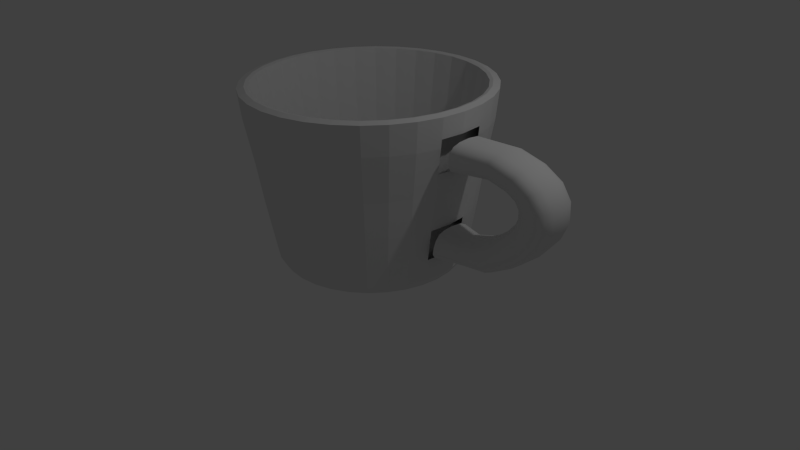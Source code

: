 # Source: cup_BA2.blend  (saved by Blender 2.70.0; exported with 4.5.12 LTS)
import bpy
from mathutils import Matrix  # noqa: F401  (used for matrix-valued properties, if any)

bpy.ops.wm.read_factory_settings(use_empty=True)
scene = bpy.context.scene
scene.name = 'Scene'

# ---- collections
col_collection_1 = bpy.data.collections.new('Collection 1'); scene.collection.children.link(col_collection_1)

# ---- world
world_world = bpy.data.worlds.new('World'); scene.world = world_world
world_world.color = (0.05088, 0.05088, 0.05088)
world_world.use_sun_shadow = False
world_world.sun_shadow_jitter_overblur = 0.0
world_world.cycles.sampling_method = 'MANUAL'
world_world.cycles.sample_map_resolution = 256

# ---- cameras
cam_camera = bpy.data.cameras.new('Camera')
cam_camera.clip_end = 100.0
cam_camera.lens = 35.0
cam_camera.sensor_width = 32.0
cam_camera.sensor_height = 18.0
cam_camera.ortho_scale = 7.314
cam_camera.dof.focus_distance = 0.0
cam_camera.dof.aperture_fstop = 128.0

# ---- lights
light_lamp = bpy.data.lights.new('Lamp', 'POINT')
light_lamp.transmission_factor = 0.0
light_lamp.cutoff_distance = 30.0
light_lamp.energy = 100.0
light_lamp.shadow_buffer_clip_start = 1.001
light_lamp.shadow_soft_size = 0.1
light_lamp.shadow_maximum_resolution = 0.006
light_lamp.use_absolute_resolution = True
light_lamp.cycles.use_multiple_importance_sampling = False

# ---- meshes
me_cylinder = bpy.data.meshes.new('Cylinder')
me_cylinder.from_pydata([(1.059, 0.2073, 0.5545), (1.067, 0.1995, 0.6003), (1.075, 0.1703, 0.6432), (1.081, 0.1117, 0.6751), (1.084, 0.01547, 0.6876), (1.082, -0.08353, 0.6805), (1.078, -0.1467, 0.6575), (1.07, -0.1769, 0.6163), (1.059, -0.1769, 0.5545), (1.047, -0.1608, 0.4918), (1.04, -0.1324, 0.4507), (1.036, -0.07816, 0.4282), (1.034, 0.01547, 0.4214), (1.037, 0.1117, 0.4339), (1.042, 0.1703, 0.4658), (1.05, 0.1995, 0.5088), (1.43, 0.2073, 0.5864), (1.44, 0.1995, 0.6258), (1.45, 0.1703, 0.6628), (1.457, 0.1117, 0.6903), (1.46, 0.01547, 0.7011), (1.459, -0.08353, 0.6949), (1.453, -0.1467, 0.6751), (1.444, -0.1769, 0.6396), (1.43, -0.1769, 0.5864), (1.415, -0.1608, 0.5323), (1.406, -0.1324, 0.4969), (1.401, -0.07816, 0.4776), (1.399, 0.01547, 0.4717), (1.402, 0.1117, 0.4825), (1.409, 0.1703, 0.51), (1.419, 0.1995, 0.547), (1.625, 0.2073, 0.5397), (1.65, 0.1995, 0.5754), (1.673, 0.1703, 0.609), (1.69, 0.1117, 0.6338), (1.697, 0.01547, 0.6436), (1.693, -0.08353, 0.638), (1.681, -0.1467, 0.6201), (1.659, -0.1769, 0.5879), (1.625, -0.1769, 0.5397), (1.592, -0.1608, 0.4908), (1.57, -0.1324, 0.4587), (1.558, -0.07816, 0.4412), (1.554, 0.01547, 0.4359), (1.561, 0.1117, 0.4456), (1.578, 0.1703, 0.4705), (1.601, 0.1995, 0.5041), (1.751, 0.2073, 0.4684), (1.792, 0.1995, 0.4941), (1.831, 0.1703, 0.5183), (1.859, 0.1117, 0.5362), (1.871, 0.01547, 0.5432), (1.864, -0.08353, 0.5392), (1.843, -0.1467, 0.5263), (1.806, -0.1769, 0.5031), (1.751, -0.1769, 0.4684), (1.695, -0.1608, 0.4332), (1.658, -0.1324, 0.4101), (1.637, -0.07816, 0.3975), (1.631, 0.01547, 0.3937), (1.642, 0.1117, 0.4007), (1.671, 0.1703, 0.4186), (1.71, 0.1995, 0.4427), (1.812, 0.2073, 0.3772), (1.864, 0.1995, 0.3867), (1.912, 0.1703, 0.3957), (1.949, 0.1117, 0.4023), (1.963, 0.01547, 0.4049), (1.955, -0.08353, 0.4034), (1.929, -0.1467, 0.3986), (1.882, -0.1769, 0.3901), (1.812, -0.1769, 0.3772), (1.74, -0.1608, 0.3642), (1.694, -0.1324, 0.3556), (1.668, -0.07816, 0.3509), (1.661, 0.01547, 0.3495), (1.675, 0.1117, 0.3521), (1.711, 0.1703, 0.3588), (1.76, 0.1995, 0.3677), (1.814, 0.2073, 0.2715), (1.867, 0.1995, 0.2653), (1.916, 0.1703, 0.2595), (1.953, 0.1117, 0.2552), (1.967, 0.01547, 0.2535), (1.959, -0.08353, 0.2544), (1.933, -0.1467, 0.2575), (1.885, -0.1769, 0.2631), (1.814, -0.1769, 0.2715), (1.741, -0.1608, 0.2799), (1.694, -0.1324, 0.2855), (1.668, -0.07816, 0.2885), (1.66, 0.01547, 0.2895), (1.674, 0.1117, 0.2878), (1.711, 0.1703, 0.2835), (1.761, 0.1995, 0.2776), (1.763, 0.2073, 0.1571), (1.811, 0.1995, 0.1399), (1.856, 0.1703, 0.1237), (1.89, 0.1117, 0.1117), (1.903, 0.01547, 0.107), (1.896, -0.08353, 0.1097), (1.872, -0.1467, 0.1183), (1.828, -0.1769, 0.1338), (1.763, -0.1769, 0.1571), (1.696, -0.1608, 0.1807), (1.653, -0.1324, 0.1961), (1.629, -0.07816, 0.2046), (1.622, 0.01547, 0.2071), (1.635, 0.1117, 0.2024), (1.669, 0.1703, 0.1904), (1.714, 0.1995, 0.1743), (1.665, 0.2073, 0.04052), (1.707, 0.1995, 0.01603), (1.747, 0.1703, -0.006979), (1.777, 0.1117, -0.02406), (1.788, 0.01547, -0.03075), (1.782, -0.08353, -0.02693), (1.76, -0.1467, -0.01461), (1.722, -0.1769, 0.007451), (1.665, -0.1769, 0.04052), (1.607, -0.1608, 0.07412), (1.569, -0.1324, 0.09613), (1.548, -0.07816, 0.1081), (1.542, 0.01547, 0.1118), (1.553, 0.1117, 0.1051), (1.583, 0.1703, 0.08802), (1.623, 0.1995, 0.06501), (1.527, 0.2073, -0.07108), (1.563, 0.1995, -0.1008), (1.597, 0.1703, -0.1287), (1.622, 0.1117, -0.1495), (1.632, 0.01547, -0.1576), (1.626, -0.08353, -0.153), (1.608, -0.1467, -0.138), (1.576, -0.1769, -0.1112), (1.527, -0.1769, -0.07108), (1.478, -0.1608, -0.03029), (1.445, -0.1324, -0.003582), (1.428, -0.07816, 0.01101), (1.422, 0.01547, 0.01543), (1.432, 0.1117, 0.007307), (1.457, 0.1703, -0.01342), (1.491, 0.1995, -0.04135), (1.355, 0.2073, -0.1701), (1.384, 0.1995, -0.204), (1.411, 0.1703, -0.2358), (1.431, 0.1117, -0.2594), (1.439, 0.01547, -0.2687), (1.434, -0.08353, -0.2634), (1.42, -0.1467, -0.2463), (1.394, -0.1769, -0.2158), (1.355, -0.1769, -0.1701), (1.316, -0.1608, -0.1236), (1.29, -0.1324, -0.09316), (1.276, -0.07816, -0.07654), (1.271, 0.01547, -0.0715), (1.279, 0.1117, -0.08076), (1.299, 0.1703, -0.1044), (1.326, 0.1995, -0.1362), (1.142, 0.182, -0.2168), (1.159, 0.1751, -0.2491), (1.175, 0.1498, -0.2795), (1.187, 0.09898, -0.302), (1.192, 0.01546, -0.3108), (1.189, -0.07046, -0.3058), (1.181, -0.1253, -0.2896), (1.165, -0.1515, -0.2604), (1.142, -0.1515, -0.2168), (1.118, -0.1375, -0.1724), (1.102, -0.1129, -0.1433), (1.094, -0.0658, -0.1275), (1.091, 0.01546, -0.1227), (1.096, 0.09898, -0.1315), (1.108, 0.1498, -0.1541), (1.124, 0.1751, -0.1844), (0.9151, 0.2073, -0.2193), (0.9083, 0.1995, -0.2656), (0.902, 0.1703, -0.3091), (0.8972, 0.1117, -0.3414), (0.8954, 0.01547, -0.3541), (0.8964, -0.08353, -0.3469), (0.8998, -0.1467, -0.3236), (0.9059, -0.1769, -0.2819), (0.9151, -0.1769, -0.2193), (0.9244, -0.1608, -0.1558), (0.9305, -0.1324, -0.1141), (0.9338, -0.07816, -0.09141), (0.9348, 0.01547, -0.08452), (0.933, 0.1117, -0.09717), (0.9283, 0.1703, -0.1295), (0.9219, 0.1995, -0.173), (2.502e-08, 6.005e-08, -0.6235), (2.502e-08, 0.7827, -0.6235), (-4.466e-09, 1.054, 0.8886), (0.1527, 0.7677, -0.6235), (0.2057, 1.034, 0.8886), (0.2995, 0.7231, -0.6235), (0.4035, 0.9741, 0.8886), (0.4348, 0.6508, -0.6235), (0.5858, 0.8767, 0.8886), (0.5535, 0.5535, -0.6235), (0.7455, 0.7455, 0.8886), (0.6508, 0.4348, -0.6235), (0.8767, 0.5858, 0.8886), (0.7231, 0.2995, -0.6235), (0.9741, 0.4035, 0.8886), (0.7677, 0.1527, -0.6235), (1.034, 0.2057, 0.8886), (0.7827, 1.191e-07, -0.6235), (1.054, 6.44e-08, 0.8886), (0.7677, -0.1527, -0.6235), (1.034, -0.2057, 0.8886), (0.7231, -0.2995, -0.6235), (0.9741, -0.4035, 0.8886), (0.6508, -0.4348, -0.6235), (0.8767, -0.5858, 0.8886), (0.5535, -0.5535, -0.6235), (0.7455, -0.7455, 0.8886), (0.4348, -0.6508, -0.6235), (0.5858, -0.8767, 0.8886), (0.2995, -0.7231, -0.6235), (0.4035, -0.9741, 0.8886), (0.1527, -0.7677, -0.6235), (0.2057, -1.034, 0.8886), (-2.3e-07, -0.7827, -0.6235), (-3.48e-07, -1.054, 0.8886), (-0.1527, -0.7677, -0.6235), (-0.2057, -1.034, 0.8886), (-0.2995, -0.7231, -0.6235), (-0.4035, -0.9741, 0.8886), (-0.4348, -0.6508, -0.6235), (-0.5858, -0.8767, 0.8886), (-0.5535, -0.5535, -0.6235), (-0.7455, -0.7455, 0.8886), (-0.6508, -0.4348, -0.6235), (-0.8767, -0.5858, 0.8886), (-0.7231, -0.2995, -0.6235), (-0.9741, -0.4035, 0.8886), (-0.7677, -0.1527, -0.6235), (-1.034, -0.2057, 0.8886), (-0.7827, 8.158e-07, -0.6235), (-1.054, 1.003e-06, 0.8886), (-0.7677, 0.1527, -0.6235), (-1.034, 0.2057, 0.8886), (-0.7231, 0.2995, -0.6235), (-0.9741, 0.4035, 0.8886), (-0.6508, 0.4348, -0.6235), (-0.8767, 0.5858, 0.8886), (-0.5535, 0.5535, -0.6235), (-0.7455, 0.7455, 0.8886), (-0.4348, 0.6508, -0.6235), (-0.5858, 0.8767, 0.8886), (-0.2995, 0.7231, -0.6235), (-0.4035, 0.9741, 0.8886), (-0.1527, 0.7677, -0.6235), (-0.2057, 1.034, 0.8886), (2.096e-08, 0.8235, -0.5579), (1.121e-08, 0.9067, -0.08121), (5.634e-09, 0.9548, 0.2421), (-1.475e-09, 1.027, 0.6384), (0.2004, 1.007, 0.6384), (0.1863, 0.9365, 0.2421), (0.1769, 0.8893, -0.08121), (0.1607, 0.8077, -0.5579), (0.393, 0.9489, 0.6384), (0.3654, 0.8821, 0.2421), (0.347, 0.8377, -0.08121), (0.3151, 0.7608, -0.5579), (0.5706, 0.8539, 0.6384), (0.5305, 0.7939, 0.2421), (0.5037, 0.7539, -0.08121), (0.4575, 0.6847, -0.5579), (0.7262, 0.7262, 0.6384), (0.6751, 0.6751, 0.2421), (0.6412, 0.6412, -0.08121), (0.5823, 0.5823, -0.5579), (0.8539, 0.5706, 0.6384), (0.7939, 0.5305, 0.2421), (0.7539, 0.5037, -0.08121), (0.6847, 0.4575, -0.5579), (0.9489, 0.393, 0.6384), (0.8821, 0.3654, 0.2421), (0.8377, 0.347, -0.08121), (0.7608, 0.3151, -0.5579), (1.007, 0.2004, 0.6384), (0.9365, 0.1863, 0.2421), (0.8893, 0.1769, -0.08121), (0.8077, 0.1607, -0.5579), (0.9548, 8.557e-08, 0.2421), (0.9067, 9.63e-08, -0.08121), (0.8235, 1.125e-07, -0.5579), (1.007, -0.2004, 0.6384), (0.9365, -0.1863, 0.2421), (0.8893, -0.1769, -0.08121), (0.8077, -0.1607, -0.5579), (0.9489, -0.393, 0.6384), (0.8821, -0.3654, 0.2421), (0.8377, -0.347, -0.08121), (0.7608, -0.3151, -0.5579), (0.8539, -0.5706, 0.6384), (0.7939, -0.5305, 0.2421), (0.7539, -0.5037, -0.08121), (0.6847, -0.4575, -0.5579), (0.7262, -0.7262, 0.6384), (0.6751, -0.6751, 0.2421), (0.6412, -0.6412, -0.08121), (0.5823, -0.5823, -0.5579), (0.5706, -0.8539, 0.6384), (0.5305, -0.7939, 0.2421), (0.5037, -0.7539, -0.08121), (0.4575, -0.6847, -0.5579), (0.393, -0.9489, 0.6384), (0.3654, -0.8821, 0.2421), (0.347, -0.8377, -0.08121), (0.3151, -0.7608, -0.5579), (0.2004, -1.007, 0.6384), (0.1863, -0.9365, 0.2421), (0.1769, -0.8893, -0.08121), (0.1607, -0.8077, -0.5579), (-3.361e-07, -1.027, 0.6384), (-3.055e-07, -0.9548, 0.2421), (-2.842e-07, -0.9067, -0.08121), (-2.474e-07, -0.8235, -0.5579), (-0.2004, -1.007, 0.6384), (-0.1863, -0.9365, 0.2421), (-0.1769, -0.8893, -0.08121), (-0.1607, -0.8077, -0.5579), (-0.393, -0.9489, 0.6384), (-0.3654, -0.8821, 0.2421), (-0.347, -0.8377, -0.08121), (-0.3151, -0.7608, -0.5579), (-0.5706, -0.8539, 0.6384), (-0.5305, -0.7939, 0.2421), (-0.5037, -0.7539, -0.08121), (-0.4575, -0.6847, -0.5579), (-0.7262, -0.7262, 0.6384), (-0.6751, -0.6751, 0.2421), (-0.6412, -0.6412, -0.08121), (-0.5823, -0.5823, -0.5579), (-0.8539, -0.5706, 0.6384), (-0.7939, -0.5305, 0.2421), (-0.7539, -0.5037, -0.08121), (-0.6847, -0.4575, -0.5579), (-0.9489, -0.393, 0.6384), (-0.8821, -0.3654, 0.2421), (-0.8377, -0.347, -0.08121), (-0.7608, -0.3151, -0.5579), (-1.007, -0.2004, 0.6384), (-0.9365, -0.1863, 0.2421), (-0.8893, -0.1769, -0.08121), (-0.8077, -0.1607, -0.5579), (-1.027, 9.84e-07, 0.6384), (-0.9548, 9.354e-07, 0.2421), (-0.9067, 9.034e-07, -0.08121), (-0.8235, 8.455e-07, -0.5579), (-1.007, 0.2004, 0.6384), (-0.9365, 0.1863, 0.2421), (-0.8893, 0.1769, -0.08121), (-0.8077, 0.1607, -0.5579), (-0.9489, 0.393, 0.6384), (-0.8821, 0.3654, 0.2421), (-0.8377, 0.347, -0.08121), (-0.7608, 0.3151, -0.5579), (-0.8539, 0.5706, 0.6384), (-0.7939, 0.5305, 0.2421), (-0.7539, 0.5038, -0.08121), (-0.6847, 0.4575, -0.5579), (-0.7262, 0.7262, 0.6384), (-0.6751, 0.6751, 0.2421), (-0.6412, 0.6412, -0.08121), (-0.5823, 0.5823, -0.5579), (-0.5706, 0.8539, 0.6384), (-0.5305, 0.7939, 0.2421), (-0.5037, 0.7539, -0.08121), (-0.4575, 0.6847, -0.5579), (-0.393, 0.9489, 0.6384), (-0.3654, 0.8821, 0.2421), (-0.347, 0.8377, -0.08121), (-0.3151, 0.7608, -0.5579), (-0.2004, 1.007, 0.6384), (-0.1863, 0.9365, 0.2421), (-0.1769, 0.8893, -0.08121), (-0.1607, 0.8077, -0.5579), (1.642e-09, 0.9954, 0.9031), (0.1942, 0.9763, 0.9031), (0.3809, 0.9196, 0.9031), (0.553, 0.8276, 0.9031), (0.7039, 0.7039, 0.9031), (0.8276, 0.553, 0.9031), (0.9196, 0.3809, 0.9031), (0.9763, 0.1942, 0.9031), (0.9954, 7.684e-08, 0.9031), (0.9763, -0.1942, 0.9031), (0.9196, -0.3809, 0.9031), (0.8276, -0.553, 0.9031), (0.7039, -0.7039, 0.9031), (0.553, -0.8276, 0.9031), (0.3809, -0.9196, 0.9031), (0.1942, -0.9763, 0.9031), (-3.227e-07, -0.9954, 0.9031), (-0.1942, -0.9763, 0.9031), (-0.3809, -0.9196, 0.9031), (-0.553, -0.8276, 0.9031), (-0.7039, -0.7039, 0.9031), (-0.8276, -0.553, 0.9031), (-0.9196, -0.3809, 0.9031), (-0.9763, -0.1942, 0.9031), (-0.9954, 9.628e-07, 0.9031), (-0.9763, 0.1942, 0.9031), (-0.9196, 0.3809, 0.9031), (-0.8276, 0.553, 0.9031), (-0.7039, 0.7039, 0.9031), (-0.553, 0.8276, 0.9031), (-0.3809, 0.9196, 0.9031), (-0.1942, 0.9763, 0.9031), (5.281e-09, 0.9658, 0.8944), (0.1884, 0.9472, 0.8944), (0.3696, 0.8922, 0.8944), (0.5365, 0.803, 0.8944), (0.6829, 0.6829, 0.8944), (0.803, 0.5365, 0.8944), (0.8922, 0.3696, 0.8944), (0.9472, 0.1884, 0.8944), (0.9658, 8.276e-08, 0.8944), (0.9472, -0.1884, 0.8944), (0.8922, -0.3696, 0.8944), (0.803, -0.5365, 0.8944), (0.6829, -0.6829, 0.8944), (0.5365, -0.803, 0.8944), (0.3696, -0.8922, 0.8944), (0.1884, -0.9472, 0.8944), (-3.094e-07, -0.9658, 0.8944), (-0.1884, -0.9472, 0.8944), (-0.3696, -0.8922, 0.8944), (-0.5365, -0.803, 0.8944), (-0.6829, -0.6829, 0.8944), (-0.803, -0.5365, 0.8944), (-0.8922, -0.3696, 0.8944), (-0.9472, -0.1884, 0.8944), (-0.9658, 9.424e-07, 0.8944), (-0.9472, 0.1884, 0.8944), (-0.8922, 0.3696, 0.8944), (-0.803, 0.5365, 0.8944), (-0.6829, 0.6829, 0.8944), (-0.5365, 0.803, 0.8944), (-0.3696, 0.8922, 0.8944), (-0.1884, 0.9472, 0.8944), (5.281e-09, 0.9658, 0.8944), (0.1884, 0.9472, 0.8944), (0.3696, 0.8922, 0.8944), (0.5365, 0.803, 0.8944), (0.6829, 0.6829, 0.8944), (0.803, 0.5365, 0.8944), (0.8922, 0.3696, 0.8944), (0.9472, 0.1884, 0.8944), (0.9658, 8.276e-08, 0.8944), (0.9472, -0.1884, 0.8944), (0.8922, -0.3696, 0.8944), (0.803, -0.5365, 0.8944), (0.6829, -0.6829, 0.8944), (0.5365, -0.803, 0.8944), (0.3696, -0.8922, 0.8944), (0.1884, -0.9472, 0.8944), (-3.094e-07, -0.9658, 0.8944), (-0.1884, -0.9472, 0.8944), (-0.3696, -0.8922, 0.8944), (-0.5365, -0.803, 0.8944), (-0.6829, -0.6829, 0.8944), (-0.803, -0.5365, 0.8944), (-0.8922, -0.3696, 0.8944), (-0.9472, -0.1884, 0.8944), (-0.9658, 9.424e-07, 0.8944), (-0.9472, 0.1884, 0.8944), (-0.8922, 0.3696, 0.8944), (-0.803, 0.5365, 0.8944), (-0.6829, 0.6829, 0.8944), (-0.5365, 0.803, 0.8944), (-0.3696, 0.8922, 0.8944), (-0.1884, 0.9472, 0.8944), (3.066e-08, 0.7654, -0.4834), (0.1493, 0.7506, -0.4834), (0.2929, 0.7071, -0.4834), (0.4252, 0.6364, -0.4834), (0.5412, 0.5412, -0.4834), (0.6364, 0.4252, -0.4834), (0.7071, 0.2929, -0.4834), (0.7506, 0.1493, -0.4834), (0.7654, 1.251e-07, -0.4834), (0.7506, -0.1493, -0.4834), (0.7071, -0.2929, -0.4834), (0.6364, -0.4252, -0.4834), (0.5412, -0.5412, -0.4834), (0.4252, -0.6364, -0.4834), (0.2929, -0.7071, -0.4834), (0.1493, -0.7506, -0.4834), (-2.187e-07, -0.7654, -0.4834), (-0.1493, -0.7506, -0.4834), (-0.2929, -0.7071, -0.4834), (-0.4252, -0.6364, -0.4834), (-0.5412, -0.5412, -0.4834), (-0.6364, -0.4252, -0.4834), (-0.7071, -0.2929, -0.4834), (-0.7506, -0.1493, -0.4834), (-0.7654, 8.064e-07, -0.4834), (-0.7506, 0.1493, -0.4834), (-0.7071, 0.2929, -0.4834), (-0.6364, 0.4252, -0.4834), (-0.5412, 0.5412, -0.4834), (-0.4252, 0.6364, -0.4834), (-0.2929, 0.7071, -0.4834), (-0.1493, 0.7506, -0.4834), (1.309e-07, 2.906e-07, -0.4834), (2.43e-09, 0.9873, 0.4207), (0.1926, 0.9684, 0.4207), (0.3778, 0.9122, 0.4207), (0.5485, 0.8209, 0.4207), (0.6982, 0.6982, 0.4207), (0.8209, 0.5485, 0.4207), (0.9122, 0.3778, 0.4207), (0.9684, 0.1926, 0.4207), (0.9873, 7.848e-08, 0.4207), (0.9684, -0.1926, 0.4207), (0.9122, -0.3778, 0.4207), (0.8209, -0.5485, 0.4207), (0.6982, -0.6982, 0.4207), (0.5485, -0.8209, 0.4207), (0.3778, -0.9122, 0.4207), (0.1926, -0.9684, 0.4207), (-3.193e-07, -0.9873, 0.4207), (-0.1926, -0.9684, 0.4207), (-0.3778, -0.9122, 0.4207), (-0.5485, -0.8209, 0.4207), (-0.6982, -0.6982, 0.4207), (-0.821, -0.5485, 0.4207), (-0.9122, -0.3778, 0.4207), (-0.9684, -0.1926, 0.4207), (-0.9873, 9.573e-07, 0.4207), (-0.9684, 0.1926, 0.4207), (-0.9122, 0.3778, 0.4207), (-0.8209, 0.5485, 0.4207), (-0.6982, 0.6982, 0.4207), (-0.5485, 0.821, 0.4207), (-0.3778, 0.9122, 0.4207), (-0.1926, 0.9684, 0.4207), (-2.364e-09, 1.035, 0.7127), (0.2019, 1.015, 0.7127), (0.3961, 0.9563, 0.7127), (0.5751, 0.8607, 0.7127), (0.732, 0.732, 0.7127), (0.8607, 0.5751, 0.7127), (0.9563, 0.3961, 0.7127), (1.015, 0.2019, 0.7127), (1.035, 6.822e-08, 0.7127), (1.015, -0.2019, 0.7127), (0.9563, -0.3961, 0.7127), (0.8607, -0.5751, 0.7127), (0.732, -0.732, 0.7127), (0.5751, -0.8607, 0.7127), (0.3961, -0.9563, 0.7127), (0.2019, -1.015, 0.7127), (-3.397e-07, -1.035, 0.7127), (-0.2019, -1.015, 0.7127), (-0.3961, -0.9563, 0.7127), (-0.5751, -0.8607, 0.7127), (-0.732, -0.732, 0.7127), (-0.8607, -0.5751, 0.7127), (-0.9563, -0.3961, 0.7127), (-1.015, -0.2019, 0.7127), (-1.035, 9.896e-07, 0.7127), (-1.015, 0.2019, 0.7127), (-0.9563, 0.3961, 0.7127), (-0.8607, 0.5751, 0.7127), (-0.732, 0.732, 0.7127), (-0.5751, 0.8607, 0.7127), (-0.3961, 0.9563, 0.7127), (-0.2019, 1.015, 0.7127), (1.312e-08, 0.8904, -0.1747), (0.1737, 0.8733, -0.1747), (0.3407, 0.8226, -0.1747), (0.4947, 0.7403, -0.1747), (0.6296, 0.6296, -0.1747), (0.7403, 0.4947, -0.1747), (0.8226, 0.3407, -0.1747), (0.8733, 0.1737, -0.1747), (0.8733, -0.1737, -0.1747), (0.8226, -0.3407, -0.1747), (0.7403, -0.4947, -0.1747), (0.6296, -0.6296, -0.1747), (0.4947, -0.7403, -0.1747), (0.3407, -0.8226, -0.1747), (0.1737, -0.8733, -0.1747), (-2.77e-07, -0.8904, -0.1747), (-0.1737, -0.8733, -0.1747), (-0.3407, -0.8226, -0.1747), (-0.4947, -0.7403, -0.1747), (-0.6296, -0.6296, -0.1747), (-0.7403, -0.4947, -0.1747), (-0.8226, -0.3407, -0.1747), (-0.8733, -0.1737, -0.1747), (-0.8904, 8.92e-07, -0.1747), (-0.8733, 0.1737, -0.1747), (-0.8226, 0.3407, -0.1747), (-0.7403, 0.4947, -0.1747), (-0.6296, 0.6296, -0.1747), (-0.4947, 0.7403, -0.1747), (-0.3407, 0.8226, -0.1747), (-0.1737, 0.8733, -0.1747), (1.686e-08, 0.8585, -0.3574), (0.1675, 0.842, -0.3574), (0.3285, 0.7932, -0.3574), (0.477, 0.7138, -0.3574), (0.6071, 0.6071, -0.3574), (0.7138, 0.477, -0.3574), (0.7932, 0.3285, -0.3574), (0.842, 0.1675, -0.3574), (0.8585, 1.057e-07, -0.3574), (0.842, -0.1675, -0.3574), (0.7932, -0.3285, -0.3574), (0.7138, -0.477, -0.3574), (0.6071, -0.6071, -0.3574), (0.477, -0.7138, -0.3574), (0.3285, -0.7932, -0.3574), (0.1675, -0.842, -0.3574), (-2.629e-07, -0.8585, -0.3574), (-0.1675, -0.842, -0.3574), (-0.3285, -0.7932, -0.3574), (-0.477, -0.7138, -0.3574), (-0.6071, -0.6071, -0.3574), (-0.7138, -0.477, -0.3574), (-0.7932, -0.3285, -0.3574), (-0.842, -0.1675, -0.3574), (-0.8585, 8.698e-07, -0.3574), (-0.842, 0.1675, -0.3574), (-0.7932, 0.3285, -0.3574), (-0.7138, 0.477, -0.3574), (-0.6071, 0.6071, -0.3574), (-0.477, 0.7138, -0.3574), (-0.3285, 0.7932, -0.3574), (-0.1675, 0.842, -0.3574)], [], [(0, 16, 31, 15), (1, 17, 16, 0), (2, 18, 17, 1), (3, 19, 18, 2), (4, 20, 19, 3), (5, 21, 20, 4), (6, 22, 21, 5), (7, 23, 22, 6), (8, 24, 23, 7), (9, 25, 24, 8), (10, 26, 25, 9), (11, 27, 26, 10), (12, 28, 27, 11), (13, 29, 28, 12), (14, 30, 29, 13), (15, 31, 30, 14), (16, 32, 47, 31), (17, 33, 32, 16), (18, 34, 33, 17), (19, 35, 34, 18), (20, 36, 35, 19), (21, 37, 36, 20), (22, 38, 37, 21), (23, 39, 38, 22), (24, 40, 39, 23), (25, 41, 40, 24), (26, 42, 41, 25), (27, 43, 42, 26), (28, 44, 43, 27), (29, 45, 44, 28), (30, 46, 45, 29), (31, 47, 46, 30), (32, 48, 63, 47), (33, 49, 48, 32), (34, 50, 49, 33), (35, 51, 50, 34), (36, 52, 51, 35), (37, 53, 52, 36), (38, 54, 53, 37), (39, 55, 54, 38), (40, 56, 55, 39), (41, 57, 56, 40), (42, 58, 57, 41), (43, 59, 58, 42), (44, 60, 59, 43), (45, 61, 60, 44), (46, 62, 61, 45), (47, 63, 62, 46), (48, 64, 79, 63), (49, 65, 64, 48), (50, 66, 65, 49), (51, 67, 66, 50), (52, 68, 67, 51), (53, 69, 68, 52), (54, 70, 69, 53), (55, 71, 70, 54), (56, 72, 71, 55), (57, 73, 72, 56), (58, 74, 73, 57), (59, 75, 74, 58), (60, 76, 75, 59), (61, 77, 76, 60), (62, 78, 77, 61), (63, 79, 78, 62), (64, 80, 95, 79), (65, 81, 80, 64), (66, 82, 81, 65), (67, 83, 82, 66), (68, 84, 83, 67), (69, 85, 84, 68), (70, 86, 85, 69), (71, 87, 86, 70), (72, 88, 87, 71), (73, 89, 88, 72), (74, 90, 89, 73), (75, 91, 90, 74), (76, 92, 91, 75), (77, 93, 92, 76), (78, 94, 93, 77), (79, 95, 94, 78), (80, 96, 111, 95), (81, 97, 96, 80), (82, 98, 97, 81), (83, 99, 98, 82), (84, 100, 99, 83), (85, 101, 100, 84), (86, 102, 101, 85), (87, 103, 102, 86), (88, 104, 103, 87), (89, 105, 104, 88), (90, 106, 105, 89), (91, 107, 106, 90), (92, 108, 107, 91), (93, 109, 108, 92), (94, 110, 109, 93), (95, 111, 110, 94), (96, 112, 127, 111), (97, 113, 112, 96), (98, 114, 113, 97), (99, 115, 114, 98), (100, 116, 115, 99), (101, 117, 116, 100), (102, 118, 117, 101), (103, 119, 118, 102), (104, 120, 119, 103), (105, 121, 120, 104), (106, 122, 121, 105), (107, 123, 122, 106), (108, 124, 123, 107), (109, 125, 124, 108), (110, 126, 125, 109), (111, 127, 126, 110), (112, 128, 143, 127), (113, 129, 128, 112), (114, 130, 129, 113), (115, 131, 130, 114), (116, 132, 131, 115), (117, 133, 132, 116), (118, 134, 133, 117), (119, 135, 134, 118), (120, 136, 135, 119), (121, 137, 136, 120), (122, 138, 137, 121), (123, 139, 138, 122), (124, 140, 139, 123), (125, 141, 140, 124), (126, 142, 141, 125), (127, 143, 142, 126), (128, 144, 159, 143), (129, 145, 144, 128), (130, 146, 145, 129), (131, 147, 146, 130), (132, 148, 147, 131), (133, 149, 148, 132), (134, 150, 149, 133), (135, 151, 150, 134), (136, 152, 151, 135), (137, 153, 152, 136), (138, 154, 153, 137), (139, 155, 154, 138), (140, 156, 155, 139), (141, 157, 156, 140), (142, 158, 157, 141), (143, 159, 158, 142), (144, 160, 175, 159), (145, 161, 160, 144), (146, 162, 161, 145), (147, 163, 162, 146), (148, 164, 163, 147), (149, 165, 164, 148), (150, 166, 165, 149), (151, 167, 166, 150), (152, 168, 167, 151), (153, 169, 168, 152), (154, 170, 169, 153), (155, 171, 170, 154), (156, 172, 171, 155), (157, 173, 172, 156), (158, 174, 173, 157), (159, 175, 174, 158), (160, 176, 191, 175), (161, 177, 176, 160), (162, 178, 177, 161), (163, 179, 178, 162), (164, 180, 179, 163), (165, 181, 180, 164), (166, 182, 181, 165), (167, 183, 182, 166), (168, 184, 183, 167), (169, 185, 184, 168), (170, 186, 185, 169), (171, 187, 186, 170), (172, 188, 187, 171), (173, 189, 188, 172), (174, 190, 189, 173), (175, 191, 190, 174), (192, 193, 195), (545, 194, 196, 546), (192, 195, 197), (546, 196, 198, 547), (192, 197, 199), (547, 198, 200, 548), (192, 199, 201), (548, 200, 202, 549), (192, 201, 203), (549, 202, 204, 550), (192, 203, 205), (550, 204, 206, 551), (192, 205, 207), (551, 206, 208, 552), (192, 207, 209), (552, 208, 210, 553), (192, 209, 211), (553, 210, 212, 554), (192, 211, 213), (554, 212, 214, 555), (192, 213, 215), (555, 214, 216, 556), (192, 215, 217), (556, 216, 218, 557), (192, 217, 219), (557, 218, 220, 558), (192, 219, 221), (558, 220, 222, 559), (192, 221, 223), (559, 222, 224, 560), (192, 223, 225), (560, 224, 226, 561), (192, 225, 227), (561, 226, 228, 562), (192, 227, 229), (562, 228, 230, 563), (192, 229, 231), (563, 230, 232, 564), (192, 231, 233), (564, 232, 234, 565), (192, 233, 235), (565, 234, 236, 566), (192, 235, 237), (566, 236, 238, 567), (192, 237, 239), (567, 238, 240, 568), (192, 239, 241), (568, 240, 242, 569), (192, 241, 243), (569, 242, 244, 570), (192, 243, 245), (570, 244, 246, 571), (192, 245, 247), (571, 246, 248, 572), (192, 247, 249), (572, 248, 250, 573), (192, 249, 251), (573, 250, 252, 574), (192, 251, 253), (574, 252, 254, 575), (192, 253, 255), (575, 254, 256, 576), (192, 255, 193), (576, 256, 194, 545), (193, 257, 264, 195), (577, 258, 263, 578), (258, 259, 262, 263), (513, 260, 261, 514), (195, 264, 268, 197), (578, 263, 267, 579), (263, 262, 266, 267), (514, 261, 265, 515), (197, 268, 272, 199), (579, 267, 271, 580), (267, 266, 270, 271), (515, 265, 269, 516), (199, 272, 276, 201), (580, 271, 275, 581), (271, 270, 274, 275), (516, 269, 273, 517), (201, 276, 280, 203), (581, 275, 279, 582), (275, 274, 278, 279), (517, 273, 277, 518), (203, 280, 284, 205), (582, 279, 283, 583), (279, 278, 282, 283), (518, 277, 281, 519), (205, 284, 288, 207), (583, 283, 287, 584), (283, 282, 286, 287), (519, 281, 285, 520), (207, 288, 291, 209), (287, 286, 289, 290), (209, 291, 295, 211), (290, 289, 293, 294), (211, 295, 299, 213), (585, 294, 298, 586), (294, 293, 297, 298), (522, 292, 296, 523), (213, 299, 303, 215), (586, 298, 302, 587), (298, 297, 301, 302), (523, 296, 300, 524), (215, 303, 307, 217), (587, 302, 306, 588), (302, 301, 305, 306), (524, 300, 304, 525), (217, 307, 311, 219), (588, 306, 310, 589), (306, 305, 309, 310), (525, 304, 308, 526), (219, 311, 315, 221), (589, 310, 314, 590), (310, 309, 313, 314), (526, 308, 312, 527), (221, 315, 319, 223), (590, 314, 318, 591), (314, 313, 317, 318), (527, 312, 316, 528), (223, 319, 323, 225), (591, 318, 322, 592), (318, 317, 321, 322), (528, 316, 320, 529), (225, 323, 327, 227), (592, 322, 326, 593), (322, 321, 325, 326), (529, 320, 324, 530), (227, 327, 331, 229), (593, 326, 330, 594), (326, 325, 329, 330), (530, 324, 328, 531), (229, 331, 335, 231), (594, 330, 334, 595), (330, 329, 333, 334), (531, 328, 332, 532), (231, 335, 339, 233), (595, 334, 338, 596), (334, 333, 337, 338), (532, 332, 336, 533), (233, 339, 343, 235), (596, 338, 342, 597), (338, 337, 341, 342), (533, 336, 340, 534), (235, 343, 347, 237), (597, 342, 346, 598), (342, 341, 345, 346), (534, 340, 344, 535), (237, 347, 351, 239), (598, 346, 350, 599), (346, 345, 349, 350), (535, 344, 348, 536), (239, 351, 355, 241), (599, 350, 354, 600), (350, 349, 353, 354), (536, 348, 352, 537), (241, 355, 359, 243), (600, 354, 358, 601), (354, 353, 357, 358), (537, 352, 356, 538), (243, 359, 363, 245), (601, 358, 362, 602), (358, 357, 361, 362), (538, 356, 360, 539), (245, 363, 367, 247), (602, 362, 366, 603), (362, 361, 365, 366), (539, 360, 364, 540), (247, 367, 371, 249), (603, 366, 370, 604), (366, 365, 369, 370), (540, 364, 368, 541), (249, 371, 375, 251), (604, 370, 374, 605), (370, 369, 373, 374), (541, 368, 372, 542), (251, 375, 379, 253), (605, 374, 378, 606), (374, 373, 377, 378), (542, 372, 376, 543), (253, 379, 383, 255), (606, 378, 382, 607), (378, 377, 381, 382), (543, 376, 380, 544), (255, 383, 257, 193), (607, 382, 258, 577), (382, 381, 259, 258), (544, 380, 260, 513), (256, 254, 414, 415), (234, 232, 403, 404), (196, 194, 384, 385), (212, 210, 392, 393), (244, 242, 408, 409), (200, 198, 386, 387), (222, 220, 397, 398), (254, 252, 413, 414), (232, 230, 402, 403), (210, 208, 391, 392), (242, 240, 407, 408), (198, 196, 385, 386), (220, 218, 396, 397), (194, 256, 415, 384), (252, 250, 412, 413), (230, 228, 401, 402), (208, 206, 390, 391), (240, 238, 406, 407), (218, 216, 395, 396), (250, 248, 411, 412), (228, 226, 400, 401), (206, 204, 389, 390), (238, 236, 405, 406), (216, 214, 394, 395), (248, 246, 410, 411), (204, 202, 388, 389), (226, 224, 399, 400), (236, 234, 404, 405), (214, 212, 393, 394), (246, 244, 409, 410), (202, 200, 387, 388), (224, 222, 398, 399), (411, 410, 442, 443), (389, 388, 420, 421), (400, 399, 431, 432), (409, 408, 440, 441), (387, 386, 418, 419), (398, 397, 429, 430), (407, 406, 438, 439), (385, 384, 416, 417), (396, 395, 427, 428), (384, 415, 447, 416), (405, 404, 436, 437), (394, 393, 425, 426), (414, 413, 445, 446), (403, 402, 434, 435), (392, 391, 423, 424), (412, 411, 443, 444), (401, 400, 432, 433), (390, 389, 421, 422), (410, 409, 441, 442), (388, 387, 419, 420), (399, 398, 430, 431), (408, 407, 439, 440), (386, 385, 417, 418), (397, 396, 428, 429), (406, 405, 437, 438), (395, 394, 426, 427), (415, 414, 446, 447), (404, 403, 435, 436), (393, 392, 424, 425), (413, 412, 444, 445), (402, 401, 433, 434), (391, 390, 422, 423), (445, 444, 476, 477), (434, 433, 465, 466), (423, 422, 454, 455), (443, 442, 474, 475), (421, 420, 452, 453), (432, 431, 463, 464), (441, 440, 472, 473), (419, 418, 450, 451), (430, 429, 461, 462), (439, 438, 470, 471), (417, 416, 448, 449), (428, 427, 459, 460), (416, 447, 479, 448), (437, 436, 468, 469), (426, 425, 457, 458), (446, 445, 477, 478), (435, 434, 466, 467), (424, 423, 455, 456), (444, 443, 475, 476), (433, 432, 464, 465), (422, 421, 453, 454), (442, 441, 473, 474), (420, 419, 451, 452), (431, 430, 462, 463), (440, 439, 471, 472), (418, 417, 449, 450), (429, 428, 460, 461), (438, 437, 469, 470), (427, 426, 458, 459), (447, 446, 478, 479), (436, 435, 467, 468), (425, 424, 456, 457), (479, 478, 510, 511), (468, 467, 499, 500), (457, 456, 488, 489), (477, 476, 508, 509), (466, 465, 497, 498), (455, 454, 486, 487), (475, 474, 506, 507), (453, 452, 484, 485), (464, 463, 495, 496), (473, 472, 504, 505), (451, 450, 482, 483), (462, 461, 493, 494), (471, 470, 502, 503), (449, 448, 480, 481), (460, 459, 491, 492), (448, 479, 511, 480), (469, 468, 500, 501), (458, 457, 489, 490), (478, 477, 509, 510), (467, 466, 498, 499), (456, 455, 487, 488), (476, 475, 507, 508), (465, 464, 496, 497), (454, 453, 485, 486), (474, 473, 505, 506), (452, 451, 483, 484), (463, 462, 494, 495), (472, 471, 503, 504), (450, 449, 481, 482), (461, 460, 492, 493), (470, 469, 501, 502), (459, 458, 490, 491), (502, 501, 512), (491, 490, 512), (511, 510, 512), (500, 499, 512), (489, 488, 512), (509, 508, 512), (498, 497, 512), (487, 486, 512), (507, 506, 512), (485, 484, 512), (496, 495, 512), (505, 504, 512), (483, 482, 512), (494, 493, 512), (503, 502, 512), (481, 480, 512), (492, 491, 512), (480, 511, 512), (501, 500, 512), (490, 489, 512), (510, 509, 512), (499, 498, 512), (488, 487, 512), (508, 507, 512), (497, 496, 512), (486, 485, 512), (506, 505, 512), (484, 483, 512), (495, 494, 512), (504, 503, 512), (482, 481, 512), (493, 492, 512), (259, 513, 514, 262), (262, 514, 515, 266), (266, 515, 516, 270), (270, 516, 517, 274), (274, 517, 518, 278), (278, 518, 519, 282), (282, 519, 520, 286), (286, 520, 521, 289), (289, 521, 522, 293), (293, 522, 523, 297), (297, 523, 524, 301), (301, 524, 525, 305), (305, 525, 526, 309), (309, 526, 527, 313), (313, 527, 528, 317), (317, 528, 529, 321), (321, 529, 530, 325), (325, 530, 531, 329), (329, 531, 532, 333), (333, 532, 533, 337), (337, 533, 534, 341), (341, 534, 535, 345), (345, 535, 536, 349), (349, 536, 537, 353), (353, 537, 538, 357), (357, 538, 539, 361), (361, 539, 540, 365), (365, 540, 541, 369), (369, 541, 542, 373), (373, 542, 543, 377), (377, 543, 544, 381), (381, 544, 513, 259), (260, 545, 546, 261), (261, 546, 547, 265), (265, 547, 548, 269), (269, 548, 549, 273), (273, 549, 550, 277), (277, 550, 551, 281), (281, 551, 552, 285), (292, 554, 555, 296), (296, 555, 556, 300), (300, 556, 557, 304), (304, 557, 558, 308), (308, 558, 559, 312), (312, 559, 560, 316), (316, 560, 561, 320), (320, 561, 562, 324), (324, 562, 563, 328), (328, 563, 564, 332), (332, 564, 565, 336), (336, 565, 566, 340), (340, 566, 567, 344), (344, 567, 568, 348), (348, 568, 569, 352), (352, 569, 570, 356), (356, 570, 571, 360), (360, 571, 572, 364), (364, 572, 573, 368), (368, 573, 574, 372), (372, 574, 575, 376), (376, 575, 576, 380), (380, 576, 545, 260), (608, 577, 578, 609), (609, 578, 579, 610), (610, 579, 580, 611), (611, 580, 581, 612), (612, 581, 582, 613), (613, 582, 583, 614), (614, 583, 584, 615), (617, 585, 586, 618), (618, 586, 587, 619), (619, 587, 588, 620), (620, 588, 589, 621), (621, 589, 590, 622), (622, 590, 591, 623), (623, 591, 592, 624), (624, 592, 593, 625), (625, 593, 594, 626), (626, 594, 595, 627), (627, 595, 596, 628), (628, 596, 597, 629), (629, 597, 598, 630), (630, 598, 599, 631), (631, 599, 600, 632), (632, 600, 601, 633), (633, 601, 602, 634), (634, 602, 603, 635), (635, 603, 604, 636), (636, 604, 605, 637), (637, 605, 606, 638), (638, 606, 607, 639), (639, 607, 577, 608), (257, 608, 609, 264), (264, 609, 610, 268), (268, 610, 611, 272), (272, 611, 612, 276), (276, 612, 613, 280), (280, 613, 614, 284), (284, 614, 615, 288), (288, 615, 616, 291), (291, 616, 617, 295), (295, 617, 618, 299), (299, 618, 619, 303), (303, 619, 620, 307), (307, 620, 621, 311), (311, 621, 622, 315), (315, 622, 623, 319), (319, 623, 624, 323), (323, 624, 625, 327), (327, 625, 626, 331), (331, 626, 627, 335), (335, 627, 628, 339), (339, 628, 629, 343), (343, 629, 630, 347), (347, 630, 631, 351), (351, 631, 632, 355), (355, 632, 633, 359), (359, 633, 634, 363), (363, 634, 635, 367), (367, 635, 636, 371), (371, 636, 637, 375), (375, 637, 638, 379), (379, 638, 639, 383), (383, 639, 608, 257)])
me_cylinder.polygons.foreach_set('use_smooth', [1, 1, 1, 1, 1, 1, 1, 1, 1, 1, 1, 1, 1, 1, 1, 1, 1, 1, 1, 1, 1, 1, 1, 1, 1, 1, 1, 1, 1, 1, 1, 1, 1, 1, 1, 1, 1, 1, 1, 1, 1, 1, 1, 1, 1, 1, 1, 1, 1, 1, 1, 1, 1, 1, 1, 1, 1, 1, 1, 1, 1, 1, 1, 1, 1, 1, 1, 1, 1, 1, 1, 1, 1, 1, 1, 1, 1, 1, 1, 1, 1, 1, 1, 1, 1, 1, 1, 1, 1, 1, 1, 1, 1, 1, 1, 1, 1, 1, 1, 1, 1, 1, 1, 1, 1, 1, 1, 1, 1, 1, 1, 1, 1, 1, 1, 1, 1, 1, 1, 1, 1, 1, 1, 1, 1, 1, 1, 1, 1, 1, 1, 1, 1, 1, 1, 1, 1, 1, 1, 1, 1, 1, 1, 1, 1, 1, 1, 1, 1, 1, 1, 1, 1, 1, 1, 1, 1, 1, 1, 1, 1, 1, 1, 1, 1, 1, 1, 1, 1, 1, 1, 1, 1, 1, 1, 1, 0, 0, 0, 0, 0, 0, 0, 0, 0, 0, 0, 0, 0, 0, 0, 0, 0, 0, 0, 0, 0, 0, 0, 0, 0, 0, 0, 0, 0, 0, 0, 0, 0, 0, 0, 0, 0, 0, 0, 0, 0, 0, 0, 0, 0, 0, 0, 0, 0, 0, 0, 0, 0, 0, 0, 0, 0, 0, 0, 0, 0, 0, 0, 0, 0, 0, 0, 0, 0, 0, 0, 0, 0, 0, 0, 0, 0, 0, 0, 0, 0, 0, 0, 0, 0, 0, 0, 0, 0, 0, 0, 0, 0, 0, 0, 0, 0, 0, 0, 0, 0, 0, 0, 0, 0, 0, 0, 0, 0, 0, 0, 0, 0, 0, 0, 0, 0, 0, 0, 0, 0, 0, 0, 0, 0, 0, 0, 0, 0, 0, 0, 0, 0, 0, 0, 0, 0, 0, 0, 0, 0, 0, 0, 0, 0, 0, 0, 0, 0, 0, 0, 0, 0, 0, 0, 0, 0, 0, 0, 0, 0, 0, 0, 0, 0, 0, 0, 0, 0, 0, 0, 0, 0, 0, 0, 0, 0, 0, 0, 0, 0, 0, 0, 0, 0, 0, 0, 0, 0, 0, 0, 0, 0, 0, 0, 0, 0, 0, 0, 0, 0, 0, 0, 0, 0, 0, 0, 0, 0, 0, 0, 0, 0, 0, 0, 0, 0, 0, 0, 0, 0, 0, 0, 0, 0, 0, 0, 0, 0, 0, 0, 0, 0, 0, 0, 0, 0, 0, 0, 0, 0, 0, 0, 0, 0, 0, 0, 0, 0, 0, 0, 0, 0, 0, 0, 0, 0, 0, 0, 0, 0, 0, 0, 0, 0, 0, 0, 0, 0, 0, 0, 0, 0, 0, 0, 0, 0, 0, 0, 0, 0, 0, 0, 0, 0, 0, 0, 0, 0, 0, 0, 0, 0, 0, 0, 0, 0, 0, 0, 0, 0, 0, 0, 0, 0, 0, 0, 0, 0, 0, 0, 0, 0, 0, 0, 0, 0, 0, 0, 0, 0, 0, 0, 0, 0, 0, 0, 0, 0, 0, 0, 0, 0, 0, 0, 0, 0, 0, 0, 0, 0, 0, 0, 0, 0, 0, 0, 0, 0, 0, 0, 0, 0, 0, 0, 0, 0, 0, 0, 0, 0, 0, 0, 0, 0, 0, 0, 0, 0, 0, 0, 0, 0, 0, 0, 0, 0, 0, 0, 0, 0, 0, 0, 0, 0, 0, 0, 0, 0, 0, 0, 0, 0, 0, 0, 0, 0, 0, 0, 0, 0, 0, 0, 0, 0, 0, 0, 0, 0, 0, 0, 0, 0, 0, 0, 0, 0, 0, 0, 0, 0, 0, 0, 0, 0, 0, 0, 0, 0, 0, 0, 0, 0, 0, 0, 0, 0, 0, 0, 0, 0, 0, 0, 0, 0, 0, 0, 0, 0, 0, 0, 0, 0, 0, 0, 0, 0, 0, 0, 0, 0, 0, 0, 0, 0, 0, 0, 0, 0, 0, 0, 0])
me_cylinder.use_remesh_preserve_volume = False
me_cylinder.use_remesh_preserve_attributes = False
me_cylinder.use_mirror_vertex_groups = False
me_cylinder.update()

# ---- objects
ob_cylinder = bpy.data.objects.new('Cylinder', me_cylinder)
ob_lamp = bpy.data.objects.new('Lamp', light_lamp)
ob_camera = bpy.data.objects.new('Camera', cam_camera)

# ---- transforms, parenting, visibility, modifiers, constraints
ob_cylinder.location = (0.0, 0.0, 1.007)
ob_cylinder.scale = (1.457, 1.457, 1.457)
ob_cylinder.lineart.crease_threshold = 0.0
ob_lamp.location = (4.076, 1.005, 5.904)
ob_lamp.rotation_euler = (0.6503, 0.05522, 1.866)
ob_lamp.lock_rotations_4d = False
ob_lamp.empty_display_type = 'ARROWS'
ob_lamp.color = (0.0, 0.0, 0.0, 0.0)
ob_lamp.lineart.crease_threshold = 0.0
ob_camera.location = (7.481, -6.508, 5.344)
ob_camera.rotation_euler = (1.109, 0.01082, 0.8149)
ob_camera.lock_rotations_4d = False
ob_camera.empty_display_type = 'ARROWS'
ob_camera.color = (0.0, 0.0, 0.0, 0.0)
ob_camera.display_type = 'WIRE'
ob_camera.lineart.crease_threshold = 0.0

# ---- collection membership
col_collection_1.objects.link(ob_cylinder)
col_collection_1.objects.link(ob_lamp)
col_collection_1.objects.link(ob_camera)

# ---- scene / render settings (as saved in the file)
scene.camera = ob_camera
scene.frame_start = 1; scene.frame_end = 250; scene.frame_set(4)
scene.render.engine = 'BLENDER_EEVEE_NEXT'
scene.render.resolution_percentage = 50
scene.render.dither_intensity = 0.0
scene.cycles.use_denoising = False
scene.cycles.samples = 10
scene.cycles.sampling_pattern = 'TABULATED_SOBOL'
scene.cycles.light_sampling_threshold = 0.0
scene.cycles.use_adaptive_sampling = False
scene.cycles.use_light_tree = False
scene.cycles.blur_glossy = 0.0
scene.cycles.volume_bounces = 1
scene.cycles.pixel_filter_type = 'GAUSSIAN'
scene.cycles.sample_clamp_indirect = 0.0
scene.view_settings.view_transform = 'Standard'
bpy.context.view_layer.update()
